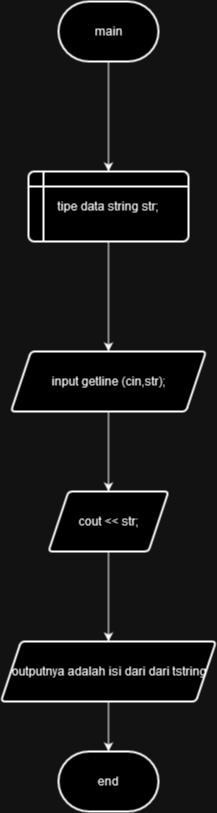

The diagram above was exported from draw.io. Its source (the exported page's mxGraphModel, read from the mxfile embedded in the PNG):
<mxGraphModel dx="1909" dy="2065" grid="1" gridSize="10" guides="1" tooltips="1" connect="1" arrows="1" fold="1" page="1" pageScale="1" pageWidth="850" pageHeight="1100" math="0" shadow="0">
  <root>
    <mxCell id="0" />
    <mxCell id="1" parent="0" />
    <mxCell id="qNVACvTpfN5g3WX9D-zc-3" value="" style="edgeStyle=orthogonalEdgeStyle;rounded=0;orthogonalLoop=1;jettySize=auto;html=1;" edge="1" parent="1" source="qNVACvTpfN5g3WX9D-zc-1" target="qNVACvTpfN5g3WX9D-zc-2">
      <mxGeometry relative="1" as="geometry" />
    </mxCell>
    <mxCell id="qNVACvTpfN5g3WX9D-zc-1" value="main" style="strokeWidth=2;html=1;shape=mxgraph.flowchart.terminator;whiteSpace=wrap;" vertex="1" parent="1">
      <mxGeometry x="405" y="-1030" width="100" height="60" as="geometry" />
    </mxCell>
    <mxCell id="qNVACvTpfN5g3WX9D-zc-5" value="" style="edgeStyle=orthogonalEdgeStyle;rounded=0;orthogonalLoop=1;jettySize=auto;html=1;" edge="1" parent="1" source="qNVACvTpfN5g3WX9D-zc-2" target="qNVACvTpfN5g3WX9D-zc-4">
      <mxGeometry relative="1" as="geometry" />
    </mxCell>
    <mxCell id="qNVACvTpfN5g3WX9D-zc-2" value="tipe data string str;" style="shape=internalStorage;whiteSpace=wrap;html=1;dx=15;dy=15;rounded=1;arcSize=8;strokeWidth=2;" vertex="1" parent="1">
      <mxGeometry x="375" y="-860" width="160" height="70" as="geometry" />
    </mxCell>
    <mxCell id="qNVACvTpfN5g3WX9D-zc-7" value="" style="edgeStyle=orthogonalEdgeStyle;rounded=0;orthogonalLoop=1;jettySize=auto;html=1;" edge="1" parent="1" source="qNVACvTpfN5g3WX9D-zc-4" target="qNVACvTpfN5g3WX9D-zc-6">
      <mxGeometry relative="1" as="geometry" />
    </mxCell>
    <mxCell id="qNVACvTpfN5g3WX9D-zc-4" value="input getline (cin,str);" style="shape=parallelogram;perimeter=parallelogramPerimeter;whiteSpace=wrap;html=1;fixedSize=1;rounded=1;arcSize=8;strokeWidth=2;" vertex="1" parent="1">
      <mxGeometry x="357.5" y="-680" width="195" height="60" as="geometry" />
    </mxCell>
    <mxCell id="qNVACvTpfN5g3WX9D-zc-9" value="" style="edgeStyle=orthogonalEdgeStyle;rounded=0;orthogonalLoop=1;jettySize=auto;html=1;" edge="1" parent="1" source="qNVACvTpfN5g3WX9D-zc-6" target="qNVACvTpfN5g3WX9D-zc-8">
      <mxGeometry relative="1" as="geometry" />
    </mxCell>
    <mxCell id="qNVACvTpfN5g3WX9D-zc-6" value="cout &amp;lt;&amp;lt; str;" style="shape=parallelogram;perimeter=parallelogramPerimeter;whiteSpace=wrap;html=1;fixedSize=1;rounded=1;arcSize=8;strokeWidth=2;" vertex="1" parent="1">
      <mxGeometry x="395" y="-540" width="120" height="60" as="geometry" />
    </mxCell>
    <mxCell id="qNVACvTpfN5g3WX9D-zc-12" value="" style="edgeStyle=orthogonalEdgeStyle;rounded=0;orthogonalLoop=1;jettySize=auto;html=1;" edge="1" parent="1" source="qNVACvTpfN5g3WX9D-zc-8" target="qNVACvTpfN5g3WX9D-zc-11">
      <mxGeometry relative="1" as="geometry" />
    </mxCell>
    <mxCell id="qNVACvTpfN5g3WX9D-zc-8" value="outputnya adalah isi dari dari tstring" style="shape=parallelogram;perimeter=parallelogramPerimeter;whiteSpace=wrap;html=1;fixedSize=1;rounded=1;arcSize=8;strokeWidth=2;" vertex="1" parent="1">
      <mxGeometry x="347.5" y="-390" width="215" height="60" as="geometry" />
    </mxCell>
    <mxCell id="qNVACvTpfN5g3WX9D-zc-11" value="end" style="strokeWidth=2;html=1;shape=mxgraph.flowchart.terminator;whiteSpace=wrap;" vertex="1" parent="1">
      <mxGeometry x="405" y="-280" width="100" height="60" as="geometry" />
    </mxCell>
  </root>
</mxGraphModel>